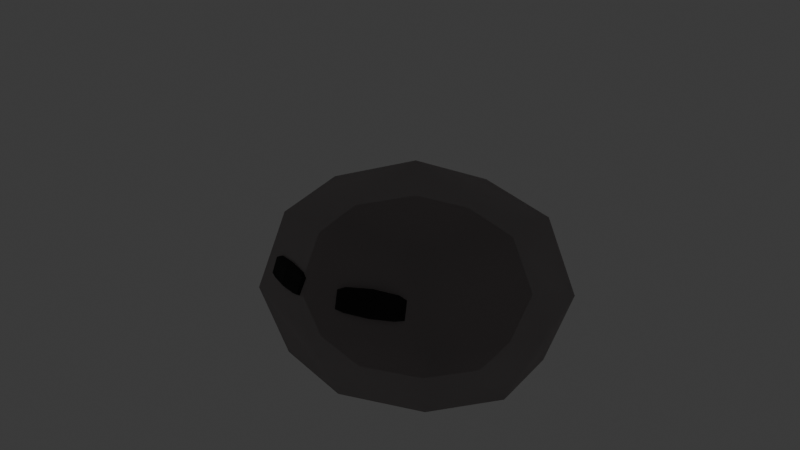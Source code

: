 # Source: slime.blend  (saved by Blender 4.5.88; exported with 4.5.12 LTS)
import bpy
from mathutils import Matrix  # noqa: F401  (used for matrix-valued properties, if any)

bpy.ops.wm.read_factory_settings(use_empty=True)
scene = bpy.context.scene
scene.name = 'Scene'

# ---- collections
col_collection = bpy.data.collections.new('Collection'); scene.collection.children.link(col_collection)
col_slime_fisico_sencillo = bpy.data.collections.new('Slime fisico sencillo'); scene.collection.children.link(col_slime_fisico_sencillo)
col_slime_fisico_sencillo.hide_render = True
col_slime_tanque_sencillo = bpy.data.collections.new('Slime tanque sencillo'); scene.collection.children.link(col_slime_tanque_sencillo)
col_slime_magico_sencillo = bpy.data.collections.new('Slime magico sencillo'); scene.collection.children.link(col_slime_magico_sencillo)
col_slime_magico_sencillo.hide_render = True

# ---- materials (node trees are filled in below, after node groups)
mat_ojos = bpy.data.materials.new('ojos')
mat_ojos.use_backface_culling_lightprobe_volume = False
mat_slimefisicoafuera = bpy.data.materials.new('SlimeFisicoAfuera')
mat_slimefisicoafuera.alpha_threshold = 0.0
mat_slimefisicoafuera.use_backface_culling_lightprobe_volume = False
mat_slimefisicoafuera.roughness = 0.5
mat_slimefisicoafuera.line_color = (0.0, 0.0, 0.0, 1.0)
mat_material = bpy.data.materials.new('Material')
mat_material.use_backface_culling_lightprobe_volume = False
mat_slime_001 = bpy.data.materials.new('slime.001')
mat_slime_001.alpha_threshold = 0.0
mat_slime_001.use_backface_culling_lightprobe_volume = False
mat_slime_001.roughness = 0.5
mat_slime_001.line_color = (0.0, 0.0, 0.0, 1.0)
mat_slimeroca = bpy.data.materials.new('SlimeRoca')
mat_slimeroca.alpha_threshold = 0.0
mat_slimeroca.use_backface_culling_lightprobe_volume = False
mat_slimeroca.roughness = 0.5
mat_slimeroca.line_color = (0.0, 0.0, 0.0, 1.0)
mat_slimerocaadentro = bpy.data.materials.new('SlimeRocaAdentro')
mat_slimerocaadentro.alpha_threshold = 0.0
mat_slimerocaadentro.use_backface_culling_lightprobe_volume = False
mat_slimerocaadentro.roughness = 0.5
mat_slimerocaadentro.line_color = (0.0, 0.0, 0.0, 1.0)
mat_slimemagicofuera = bpy.data.materials.new('slimeMagicoFuera')
mat_slimemagicofuera.alpha_threshold = 0.0
mat_slimemagicofuera.use_backface_culling_lightprobe_volume = False
mat_slimemagicofuera.roughness = 0.5
mat_slimemagicofuera.line_color = (0.0, 0.0, 0.0, 1.0)
mat_slime_002 = bpy.data.materials.new('slime.002')
mat_slime_002.alpha_threshold = 0.0
mat_slime_002.use_backface_culling_lightprobe_volume = False
mat_slime_002.roughness = 0.5
mat_slime_002.line_color = (0.0, 0.0, 0.0, 1.0)
mat_cristalfuera = bpy.data.materials.new('CristalFuera')
mat_cristalfuera.use_backface_culling_lightprobe_volume = False
mat_cristaldentro = bpy.data.materials.new('CristalDentro')
mat_cristaldentro.use_backface_culling_lightprobe_volume = False
mat_ojos_002 = bpy.data.materials.new('ojos.002')
mat_ojos_002.use_backface_culling_lightprobe_volume = False

# ---- material node trees
mat_ojos.use_nodes = True; mat_ojos.node_tree.nodes.clear()
_N = mat_ojos.node_tree.nodes; _L = mat_ojos.node_tree.links
n0 = _N.new('ShaderNodeBsdfPrincipled'); n0.name = 'Principled BSDF'; n0.location = (-200, 100)
n0.inputs[0].default_value = (0.01723, 0.01723, 0.01723, 1.0)
n0.inputs[2].default_value = 1.0
n1 = _N.new('ShaderNodeOutputMaterial'); n1.name = 'Material Output'; n1.location = (200, 100)
_L.new(n0.outputs[0], n1.inputs[0])
n1.is_active_output = True
mat_slimefisicoafuera.use_nodes = True; mat_slimefisicoafuera.node_tree.nodes.clear()
_N = mat_slimefisicoafuera.node_tree.nodes; _L = mat_slimefisicoafuera.node_tree.links
n0 = _N.new('ShaderNodeOutputMaterial'); n0.name = 'Material Output'; n0.location = (200, 100)
n1 = _N.new('ShaderNodeBsdfPrincipled'); n1.name = 'Principled BSDF'; n1.location = (-200, 100)
n1.inputs[0].default_value = (0.0, 1.0, 0.1077, 1.0)
n1.inputs[2].default_value = 1.0
n1.inputs[3].default_value = 1.45
n1.inputs[4].default_value = 0.4921
_L.new(n1.outputs[0], n0.inputs[0])
n0.is_active_output = True
mat_material.use_nodes = True; mat_material.node_tree.nodes.clear()
_N = mat_material.node_tree.nodes; _L = mat_material.node_tree.links
n0 = _N.new('ShaderNodeBsdfPrincipled'); n0.name = 'Principled BSDF'; n0.location = (-200, 100)
n0.inputs[0].default_value = (0.3054, 0.145, 0.0693, 1.0)
n1 = _N.new('ShaderNodeOutputMaterial'); n1.name = 'Material Output'; n1.location = (200, 100)
_L.new(n0.outputs[0], n1.inputs[0])
n1.is_active_output = True
mat_slime_001.use_nodes = True; mat_slime_001.node_tree.nodes.clear()
_N = mat_slime_001.node_tree.nodes; _L = mat_slime_001.node_tree.links
n0 = _N.new('ShaderNodeOutputMaterial'); n0.name = 'Material Output'; n0.location = (200, 100)
n1 = _N.new('ShaderNodeBsdfPrincipled'); n1.name = 'Principled BSDF'; n1.location = (-200, 100)
n1.inputs[0].default_value = (0.0004975, 1.0, 0.006472, 1.0)
n1.inputs[3].default_value = 1.45
n1.inputs[4].default_value = 0.4921
_L.new(n1.outputs[0], n0.inputs[0])
n0.is_active_output = True
mat_slimeroca.use_nodes = True; mat_slimeroca.node_tree.nodes.clear()
_N = mat_slimeroca.node_tree.nodes; _L = mat_slimeroca.node_tree.links
n0 = _N.new('ShaderNodeOutputMaterial'); n0.name = 'Material Output'; n0.location = (200, 100)
n1 = _N.new('ShaderNodeBsdfPrincipled'); n1.name = 'Principled BSDF'; n1.location = (-200, 100)
n1.inputs[0].default_value = (0.3825, 0.341, 0.341, 1.0)
n1.inputs[2].default_value = 1.0
n1.inputs[3].default_value = 1.45
n1.inputs[4].default_value = 0.7222
_L.new(n1.outputs[0], n0.inputs[0])
n0.is_active_output = True
mat_slimerocaadentro.use_nodes = True; mat_slimerocaadentro.node_tree.nodes.clear()
_N = mat_slimerocaadentro.node_tree.nodes; _L = mat_slimerocaadentro.node_tree.links
n0 = _N.new('ShaderNodeOutputMaterial'); n0.name = 'Material Output'; n0.location = (200, 100)
n1 = _N.new('ShaderNodeBsdfPrincipled'); n1.name = 'Principled BSDF'; n1.location = (-200, 100)
n1.inputs[0].default_value = (0.1191, 0.1191, 0.1191, 1.0)
n1.inputs[2].default_value = 1.0
n1.inputs[3].default_value = 1.45
n1.inputs[4].default_value = 0.8254
_L.new(n1.outputs[0], n0.inputs[0])
n0.is_active_output = True
mat_slimemagicofuera.use_nodes = True; mat_slimemagicofuera.node_tree.nodes.clear()
_N = mat_slimemagicofuera.node_tree.nodes; _L = mat_slimemagicofuera.node_tree.links
n0 = _N.new('ShaderNodeOutputMaterial'); n0.name = 'Material Output'; n0.location = (200, 100)
n1 = _N.new('ShaderNodeBsdfPrincipled'); n1.name = 'Principled BSDF'; n1.location = (-200, 100)
n1.inputs[0].default_value = (0.0, 0.8836, 1.0, 1.0)
n1.inputs[3].default_value = 1.45
n1.inputs[4].default_value = 0.4921
_L.new(n1.outputs[0], n0.inputs[0])
n0.is_active_output = True
mat_slime_002.use_nodes = True; mat_slime_002.node_tree.nodes.clear()
_N = mat_slime_002.node_tree.nodes; _L = mat_slime_002.node_tree.links
n0 = _N.new('ShaderNodeOutputMaterial'); n0.name = 'Material Output'; n0.location = (200, 100)
n1 = _N.new('ShaderNodeBsdfPrincipled'); n1.name = 'Principled BSDF'; n1.location = (-200, 100)
n1.inputs[0].default_value = (0.0, 0.004367, 0.3277, 1.0)
n1.inputs[3].default_value = 1.45
n1.inputs[4].default_value = 0.4921
_L.new(n1.outputs[0], n0.inputs[0])
n0.is_active_output = True
mat_cristalfuera.use_nodes = True; mat_cristalfuera.node_tree.nodes.clear()
_N = mat_cristalfuera.node_tree.nodes; _L = mat_cristalfuera.node_tree.links
n0 = _N.new('ShaderNodeBsdfPrincipled'); n0.name = 'Principled BSDF'; n0.location = (-200, 100)
n0.inputs[0].default_value = (0.02823, 0.1903, 0.8014, 1.0)
n0.inputs[2].default_value = 0.1032
n0.inputs[4].default_value = 0.3889
n1 = _N.new('ShaderNodeOutputMaterial'); n1.name = 'Material Output'; n1.location = (200, 100)
_L.new(n0.outputs[0], n1.inputs[0])
n1.is_active_output = True
mat_cristaldentro.use_nodes = True; mat_cristaldentro.node_tree.nodes.clear()
_N = mat_cristaldentro.node_tree.nodes; _L = mat_cristaldentro.node_tree.links
n0 = _N.new('ShaderNodeBsdfPrincipled'); n0.name = 'Principled BSDF'; n0.location = (-200, 100)
n0.inputs[0].default_value = (0.09103, 0.1064, 0.8009, 1.0)
n0.inputs[2].default_value = 0.1032
n0.inputs[4].default_value = 0.5952
n1 = _N.new('ShaderNodeOutputMaterial'); n1.name = 'Material Output'; n1.location = (200, 100)
_L.new(n0.outputs[0], n1.inputs[0])
n1.is_active_output = True
mat_ojos_002.use_nodes = True; mat_ojos_002.node_tree.nodes.clear()
_N = mat_ojos_002.node_tree.nodes; _L = mat_ojos_002.node_tree.links
n0 = _N.new('ShaderNodeBsdfPrincipled'); n0.name = 'Principled BSDF'; n0.location = (-200, 100)
n0.inputs[0].default_value = (0.01723, 0.01723, 0.01723, 1.0)
n0.inputs[2].default_value = 1.0
n1 = _N.new('ShaderNodeOutputMaterial'); n1.name = 'Material Output'; n1.location = (200, 100)
_L.new(n0.outputs[0], n1.inputs[0])
n1.is_active_output = True

# ---- world
world_world = bpy.data.worlds.new('World'); scene.world = world_world
world_world.use_nodes = True; world_world.node_tree.nodes.clear()
_N = world_world.node_tree.nodes; _L = world_world.node_tree.links
n0 = _N.new('ShaderNodeOutputWorld'); n0.name = 'World Output'; n0.location = (200, 100)
n1 = _N.new('ShaderNodeBackground'); n1.name = 'Background'; n1.location = (-200, 100)
n1.inputs[0].default_value = (0.05088, 0.05088, 0.05088, 1.0)
_L.new(n1.outputs[0], n0.inputs[0])
n0.is_active_output = True
world_world.color = (0.05088, 0.05088, 0.05088)
world_world.sun_shadow_jitter_overblur = 0.0

# ---- cameras
cam_camera = bpy.data.cameras.new('Camera')
cam_camera.clip_end = 100.0
cam_camera.ortho_scale = 7.314

# ---- lights
light_light = bpy.data.lights.new('Light', 'POINT')
light_light.energy = 2962.0
light_light.shadow_soft_size = 0.1

# ---- meshes
me_plane = bpy.data.meshes.new('Plane')
me_plane.from_pydata([(-1.469, -0.6406, 0.08924), (-1.659, 0.9544, 0.1195), (-1.484, -0.6452, 0.2143), (-1.692, 0.9476, 0.2505), (-0.8749, -0.5621, -0.1164), (-1.083, 1.031, -0.07989), (-0.7862, -0.5529, -0.02727), (-0.9771, 1.042, 0.003233), (-1.383, 1.089, 0.0218), (-1.36, 1.201, 0.1312), (-1.156, -0.7253, -0.01617), (-1.111, -0.7935, 0.08944), (-1.744, 0.7481, 0.1533), (-1.708, 0.7504, 0.2603), (-0.9132, 0.8555, -0.01462), (-0.9499, 0.8531, -0.1217), (-1.368, 0.9678, 0.01927), (-1.592, -0.4681, 0.1278), (-1.556, -0.4657, 0.2349), (-0.7979, -0.3631, -0.1472), (-1.176, -0.5726, -0.01297), (-0.7612, -0.3607, -0.04008)], [], [(17, 0, 2, 18), (8, 1, 3, 9), (10, 4, 6, 11), (16, 8, 5, 15), (12, 1, 8, 16), (0, 10, 11, 2), (5, 8, 9, 7), (14, 15, 5, 7), (21, 19, 15, 14), (17, 12, 16, 20), (20, 16, 15, 19), (1, 12, 13, 3), (10, 20, 19, 4), (0, 17, 20, 10), (6, 4, 19, 21), (12, 17, 18, 13)])
_uv = me_plane.uv_layers.new(name='UVMap')
_uv.uv.foreach_set('vector', [0.0, 0.09364, 0.0, 0.0, 0.0, 0.0, 0.0, 0.09364, 0.25, 0.954, 0.0, 1.0, 0.0, 1.0, 0.25, 1.0, 0.25, 0.02957, 0.5, 0.0, 0.5, 0.0, 0.25, 0.0, 0.25, 0.9033, 0.25, 0.954, 0.5, 1.0, 0.5, 0.9033, 0.0, 0.9033, 0.0, 1.0, 0.25, 0.954, 0.25, 0.9033, 0.0, 0.0, 0.25, 0.02957, 0.25, 0.0, 0.0, 0.0, 0.5, 1.0, 0.25, 0.954, 0.25, 1.0, 0.5, 1.0, 0.5, 0.9033, 0.5, 0.9033, 0.5, 1.0, 0.5, 1.0, 0.5, 0.09364, 0.5, 0.09364, 0.5, 0.9033, 0.5, 0.9033, 0.0, 0.09364, 0.0, 0.9033, 0.25, 0.9033, 0.25, 0.09364, 0.25, 0.09364, 0.25, 0.9033, 0.5, 0.9033, 0.5, 0.09364, 0.0, 1.0, 0.0, 0.9033, 0.0, 0.9033, 0.0, 1.0, 0.25, 0.02957, 0.25, 0.09364, 0.5, 0.09364, 0.5, 0.0, 0.0, 0.0, 0.0, 0.09364, 0.25, 0.09364, 0.25, 0.02957, 0.5, 0.0, 0.5, 0.0, 0.5, 0.09364, 0.5, 0.09364, 0.0, 0.9033, 0.0, 0.09364, 0.0, 0.09364, 0.0, 0.9033])
me_plane.materials.append(mat_ojos)
me_plane.update()
me_cube = bpy.data.meshes.new('Cube')
me_cube.from_pydata([(0.5, 0.5, 0.5), (0.5, 0.5, -0.4339), (0.5, -0.5, 0.5), (0.5, -0.5, -0.4339), (-0.5, 0.5, 0.5), (-0.5, 0.5, -0.4339), (-0.5, -0.5, 0.5), (-0.5, -0.5, -0.4339), (-0.6096, 1.583e-08, -0.4868), (5.588e-09, 0.6096, -0.4868), (0.6096, 0.6096, 1.863e-09), (-0.6096, -0.6096, -2.794e-09), (0.6096, -0.6096, 1.863e-09), (-0.6096, 0.6096, -2.794e-09), (-1.863e-09, -0.6096, 0.6096), (0.6096, -1.863e-09, 0.6096), (-9.313e-10, -0.6096, -0.4868), (-0.6096, 6.519e-09, 0.6096), (1.863e-09, 0.6096, 0.6096), (0.6096, -1.863e-09, -0.4868), (-6.519e-09, 8.382e-09, 0.8395), (1.304e-08, -0.8395, 4.657e-09), (-0.8395, 1.024e-08, 5.588e-09), (0.0, -5.588e-09, -0.4927), (0.8395, 9.313e-09, 0.0), (1.304e-08, 0.8395, 7.451e-09)], [], [(0, 18, 20, 15), (18, 4, 17, 20), (20, 17, 6, 14), (15, 20, 14, 2), (3, 12, 21, 16), (12, 2, 14, 21), (21, 14, 6, 11), (16, 21, 11, 7), (7, 11, 22, 8), (11, 6, 17, 22), (22, 17, 4, 13), (8, 22, 13, 5), (5, 9, 23, 8), (9, 1, 19, 23), (23, 19, 3, 16), (8, 23, 16, 7), (1, 10, 24, 19), (10, 0, 15, 24), (24, 15, 2, 12), (19, 24, 12, 3), (5, 13, 25, 9), (13, 4, 18, 25), (25, 18, 0, 10), (9, 25, 10, 1)])
me_cube.polygons.foreach_set('use_smooth', [True] * 24)
_uv = me_cube.uv_layers.new(name='UVMap')
_uv.uv.foreach_set('vector', [0.625, 0.5, 0.75, 0.5, 0.75, 0.625, 0.625, 0.625, 0.75, 0.5, 0.875, 0.5, 0.875, 0.625, 0.75, 0.625, 0.75, 0.625, 0.875, 0.625, 0.875, 0.75, 0.75, 0.75, 0.625, 0.625, 0.75, 0.625, 0.75, 0.75, 0.625, 0.75, 0.375, 0.75, 0.5, 0.75, 0.5, 0.875, 0.375, 0.875, 0.5, 0.75, 0.625, 0.75, 0.625, 0.875, 0.5, 0.875, 0.5, 0.875, 0.625, 0.875, 0.625, 1.0, 0.5, 1.0, 0.375, 0.875, 0.5, 0.875, 0.5, 1.0, 0.375, 1.0, 0.375, 0.0, 0.5, 0.0, 0.5, 0.125, 0.375, 0.125, 0.5, 0.0, 0.625, 0.0, 0.625, 0.125, 0.5, 0.125, 0.5, 0.125, 0.625, 0.125, 0.625, 0.25, 0.5, 0.25, 0.375, 0.125, 0.5, 0.125, 0.5, 0.25, 0.375, 0.25, 0.125, 0.5, 0.25, 0.5, 0.25, 0.625, 0.125, 0.625, 0.25, 0.5, 0.375, 0.5, 0.375, 0.625, 0.25, 0.625, 0.25, 0.625, 0.375, 0.625, 0.375, 0.75, 0.25, 0.75, 0.125, 0.625, 0.25, 0.625, 0.25, 0.75, 0.125, 0.75, 0.375, 0.5, 0.5, 0.5, 0.5, 0.625, 0.375, 0.625, 0.5, 0.5, 0.625, 0.5, 0.625, 0.625, 0.5, 0.625, 0.5, 0.625, 0.625, 0.625, 0.625, 0.75, 0.5, 0.75, 0.375, 0.625, 0.5, 0.625, 0.5, 0.75, 0.375, 0.75, 0.375, 0.25, 0.5, 0.25, 0.5, 0.375, 0.375, 0.375, 0.5, 0.25, 0.625, 0.25, 0.625, 0.375, 0.5, 0.375, 0.5, 0.375, 0.625, 0.375, 0.625, 0.5, 0.5, 0.5, 0.375, 0.375, 0.5, 0.375, 0.5, 0.5, 0.375, 0.5])
me_cube.materials.append(mat_slimefisicoafuera)
me_cube.materials.append(None)
me_cube.use_mirror_vertex_groups = False
me_cube.update()
me_cube_002 = bpy.data.meshes.new('Cube.002')
me_cube_002.from_pydata([(-0.7583, 0.06935, 1.18), (-0.7583, 0.06935, 2.697), (-0.7583, 1.138, 0.119), (-0.7583, 1.138, 1.636), (0.7583, 0.06935, 1.18), (0.7583, 0.06935, 2.697), (0.7583, 1.138, 0.119), (0.7583, 1.138, 1.636), (-0.5671, -2.652, 1.277), (-0.5671, -2.73, 1.981), (1.176, -2.741, 1.554), (1.0, -3.065, 3.053), (-0.8283, -1.642, 0.9015), (0.8283, -1.642, 0.9015), (0.8283, -1.642, -0.7551), (-0.8283, -1.642, -0.7551), (-1.0, 2.551, 2.565), (-1.0, 2.806, 5.184), (1.0, 2.806, 3.184), (1.0, 2.977, 5.601), (0.8482, -1.335, 1.102), (0.8482, -1.335, -0.5947), (-0.8482, -1.335, 1.102), (-0.8482, -1.335, -0.5947), (3.103, -2.118, 2.225), (3.117, -2.042, 1.019), (3.235, -1.974, 2.358), (3.226, -1.869, 1.16)], [], [(0, 1, 3, 2), (2, 3, 17, 16), (6, 7, 5, 4), (13, 12, 9, 11), (2, 6, 4, 0), (7, 3, 1, 5), (10, 11, 9, 8), (14, 13, 11, 10), (12, 15, 8, 9), (15, 14, 10, 8), (23, 21, 14, 15), (22, 23, 15, 12), (20, 13, 24, 26), (20, 22, 12, 13), (16, 17, 19, 18), (7, 6, 18, 19), (6, 2, 16, 18), (3, 7, 19, 17), (5, 1, 22, 20), (4, 5, 20, 21), (1, 0, 23, 22), (0, 4, 21, 23), (27, 26, 24, 25), (21, 20, 26, 27), (13, 14, 25, 24), (14, 21, 27, 25)])
_uv = me_cube_002.uv_layers.new(name='UVMap')
_uv.uv.foreach_set('vector', [0.375, 0.1266, 0.625, 0.1266, 0.625, 0.25, 0.375, 0.25, 0.375, 0.25, 0.625, 0.25, 0.625, 0.25, 0.375, 0.25, 0.375, 0.5, 0.625, 0.5, 0.625, 0.6234, 0.375, 0.6234, 0.625, 0.75, 0.875, 0.75, 0.875, 0.75, 0.625, 0.75, 0.125, 0.5, 0.375, 0.5, 0.375, 0.6234, 0.125, 0.6234, 0.625, 0.5, 0.875, 0.5, 0.875, 0.6234, 0.625, 0.6234, 0.375, 0.75, 0.625, 0.75, 0.5721, 1.0, 0.3219, 1.0, 0.375, 0.75, 0.625, 0.75, 0.625, 0.75, 0.375, 0.75, 0.625, 0.0, 0.375, 0.0, 0.375, 0.0, 0.625, 0.0, 0.125, 0.75, 0.375, 0.75, 0.375, 0.75, 0.125, 0.75, 0.125, 0.7207, 0.375, 0.7207, 0.375, 0.75, 0.125, 0.75, 0.625, 0.02932, 0.375, 0.02932, 0.375, 0.0, 0.625, 0.0, 0.625, 0.7207, 0.625, 0.75, 0.625, 0.75, 0.625, 0.7207, 0.625, 0.7207, 0.875, 0.7207, 0.875, 0.75, 0.625, 0.75, 0.375, 0.25, 0.625, 0.25, 0.625, 0.5, 0.375, 0.5, 0.625, 0.5, 0.375, 0.5, 0.375, 0.5, 0.625, 0.5, 0.375, 0.5, 0.125, 0.5, 0.125, 0.5, 0.375, 0.5, 0.875, 0.5, 0.625, 0.5, 0.625, 0.5, 0.875, 0.5, 0.625, 0.6234, 0.875, 0.6234, 0.875, 0.7207, 0.625, 0.7207, 0.375, 0.6234, 0.625, 0.6234, 0.625, 0.7207, 0.375, 0.7207, 0.625, 0.1266, 0.375, 0.1266, 0.375, 0.02932, 0.625, 0.02932, 0.125, 0.6234, 0.375, 0.6234, 0.375, 0.7207, 0.125, 0.7207, 0.375, 0.7207, 0.625, 0.7207, 0.625, 0.75, 0.375, 0.75, 0.375, 0.7207, 0.625, 0.7207, 0.625, 0.7207, 0.375, 0.7207, 0.625, 0.75, 0.375, 0.75, 0.375, 0.75, 0.625, 0.75, 0.375, 0.75, 0.375, 0.7207, 0.375, 0.7207, 0.375, 0.75])
me_cube_002.materials.append(mat_material)
me_cube_002.update()
me_cube_001 = bpy.data.meshes.new('Cube.001')
me_cube_001.from_pydata([(0.5, 0.5, 0.5), (0.5, 0.5, -0.4339), (0.5, -0.5, 0.5), (0.5, -0.5, -0.4339), (-0.5, 0.5, 0.5), (-0.5, 0.5, -0.4339), (-0.5, -0.5, 0.5), (-0.5, -0.5, -0.4339), (-0.6096, 1.583e-08, -0.4868), (5.588e-09, 0.6096, -0.4868), (0.6096, 0.6096, 1.863e-09), (-0.6096, -0.6096, -2.794e-09), (0.6096, -0.6096, 1.863e-09), (-0.6096, 0.6096, -2.794e-09), (-1.863e-09, -0.6096, 0.6096), (0.6096, -1.863e-09, 0.6096), (-9.313e-10, -0.6096, -0.4868), (-0.6096, 6.519e-09, 0.6096), (1.863e-09, 0.6096, 0.6096), (0.6096, -1.863e-09, -0.4868), (-6.519e-09, 8.382e-09, 0.8395), (1.304e-08, -0.8395, 4.657e-09), (-0.8395, 1.024e-08, 5.588e-09), (0.0, -5.588e-09, -0.4927), (0.8395, 9.313e-09, 0.0), (1.304e-08, 0.8395, 7.451e-09)], [], [(0, 18, 20, 15), (18, 4, 17, 20), (20, 17, 6, 14), (15, 20, 14, 2), (3, 12, 21, 16), (12, 2, 14, 21), (21, 14, 6, 11), (16, 21, 11, 7), (7, 11, 22, 8), (11, 6, 17, 22), (22, 17, 4, 13), (8, 22, 13, 5), (5, 9, 23, 8), (9, 1, 19, 23), (23, 19, 3, 16), (8, 23, 16, 7), (1, 10, 24, 19), (10, 0, 15, 24), (24, 15, 2, 12), (19, 24, 12, 3), (5, 13, 25, 9), (13, 4, 18, 25), (25, 18, 0, 10), (9, 25, 10, 1)])
me_cube_001.polygons.foreach_set('use_smooth', [True] * 24)
_uv = me_cube_001.uv_layers.new(name='UVMap')
_uv.uv.foreach_set('vector', [0.625, 0.5, 0.75, 0.5, 0.75, 0.625, 0.625, 0.625, 0.75, 0.5, 0.875, 0.5, 0.875, 0.625, 0.75, 0.625, 0.75, 0.625, 0.875, 0.625, 0.875, 0.75, 0.75, 0.75, 0.625, 0.625, 0.75, 0.625, 0.75, 0.75, 0.625, 0.75, 0.375, 0.75, 0.5, 0.75, 0.5, 0.875, 0.375, 0.875, 0.5, 0.75, 0.625, 0.75, 0.625, 0.875, 0.5, 0.875, 0.5, 0.875, 0.625, 0.875, 0.625, 1.0, 0.5, 1.0, 0.375, 0.875, 0.5, 0.875, 0.5, 1.0, 0.375, 1.0, 0.375, 0.0, 0.5, 0.0, 0.5, 0.125, 0.375, 0.125, 0.5, 0.0, 0.625, 0.0, 0.625, 0.125, 0.5, 0.125, 0.5, 0.125, 0.625, 0.125, 0.625, 0.25, 0.5, 0.25, 0.375, 0.125, 0.5, 0.125, 0.5, 0.25, 0.375, 0.25, 0.125, 0.5, 0.25, 0.5, 0.25, 0.625, 0.125, 0.625, 0.25, 0.5, 0.375, 0.5, 0.375, 0.625, 0.25, 0.625, 0.25, 0.625, 0.375, 0.625, 0.375, 0.75, 0.25, 0.75, 0.125, 0.625, 0.25, 0.625, 0.25, 0.75, 0.125, 0.75, 0.375, 0.5, 0.5, 0.5, 0.5, 0.625, 0.375, 0.625, 0.5, 0.5, 0.625, 0.5, 0.625, 0.625, 0.5, 0.625, 0.5, 0.625, 0.625, 0.625, 0.625, 0.75, 0.5, 0.75, 0.375, 0.625, 0.5, 0.625, 0.5, 0.75, 0.375, 0.75, 0.375, 0.25, 0.5, 0.25, 0.5, 0.375, 0.375, 0.375, 0.5, 0.25, 0.625, 0.25, 0.625, 0.375, 0.5, 0.375, 0.5, 0.375, 0.625, 0.375, 0.625, 0.5, 0.5, 0.5, 0.375, 0.375, 0.5, 0.375, 0.5, 0.5, 0.375, 0.5])
me_cube_001.materials.append(mat_slime_001)
me_cube_001.use_mirror_vertex_groups = False
me_cube_001.update()
me_plane_002 = bpy.data.meshes.new('Plane.002')
me_plane_002.from_pydata([(-2.105, 0.6306, 0.33), (-2.076, 0.07582, 0.343), (-2.131, 0.6552, 0.4616), (-2.099, 0.04616, 0.4759), (-0.934, 0.7614, -0.02471), (-0.8379, 0.2141, -0.03206), (-0.8456, 0.7988, 0.07224), (-0.7401, 0.198, 0.06417), (-1.493, 0.7661, 0.2667), (-1.414, 0.07258, 0.2703), (-1.523, 0.7316, 0.1524), (-1.452, 0.09988, 0.1557), (-2.269, 0.1326, 0.3986), (-2.312, 0.1085, 0.5369), (-0.5469, 0.3056, 0.002257), (-0.6619, 0.3122, -0.08846), (-1.482, 0.2001, 0.09161), (-1.429, 0.2071, 0.2696), (-2.364, 0.5725, 0.5345), (-0.5994, 0.7696, -0.0001449), (-0.7097, 0.7348, -0.09064), (-1.535, 0.6641, 0.08921), (-1.482, 0.671, 0.2672), (-2.317, 0.5552, 0.3964), (2.105, 0.6306, 0.33), (2.076, 0.07582, 0.343), (2.131, 0.6552, 0.4616), (2.099, 0.04616, 0.4759), (0.934, 0.7614, -0.02471), (0.8379, 0.2141, -0.03206), (0.8456, 0.7988, 0.07224), (0.7401, 0.198, 0.06417), (1.493, 0.7661, 0.2667), (1.414, 0.07258, 0.2703), (1.523, 0.7316, 0.1524), (1.452, 0.09988, 0.1557), (2.269, 0.1326, 0.3986), (2.312, 0.1085, 0.5369), (0.5469, 0.3056, 0.002257), (0.6619, 0.3122, -0.08846), (1.482, 0.2001, 0.09161), (1.429, 0.2071, 0.2696), (2.364, 0.5725, 0.5345), (0.5994, 0.7696, -0.0001449), (0.7097, 0.7348, -0.09064), (1.535, 0.6641, 0.08921), (1.482, 0.671, 0.2672), (2.317, 0.5552, 0.3964)], [], [(12, 1, 3, 13), (17, 9, 7, 14), (14, 7, 5, 15), (16, 11, 1, 12), (8, 6, 4, 10), (9, 3, 1, 11), (7, 9, 11, 5), (2, 8, 10, 0), (15, 5, 11, 16), (13, 3, 9, 17), (18, 13, 17, 22), (20, 15, 16, 21), (21, 16, 12, 23), (19, 14, 15, 20), (22, 17, 14, 19), (23, 12, 13, 18), (0, 23, 18, 2), (8, 22, 19, 6), (6, 19, 20, 4), (10, 21, 23, 0), (4, 20, 21, 10), (2, 18, 22, 8), (36, 37, 27, 25), (41, 38, 31, 33), (38, 39, 29, 31), (40, 36, 25, 35), (32, 34, 28, 30), (33, 35, 25, 27), (31, 29, 35, 33), (26, 24, 34, 32), (39, 40, 35, 29), (37, 41, 33, 27), (42, 46, 41, 37), (44, 45, 40, 39), (45, 47, 36, 40), (43, 44, 39, 38), (46, 43, 38, 41), (47, 42, 37, 36), (24, 26, 42, 47), (32, 30, 43, 46), (30, 28, 44, 43), (34, 24, 47, 45), (28, 34, 45, 44), (26, 32, 46, 42)])
_uv = me_plane_002.uv_layers.new(name='UVMap')
_uv.uv.foreach_set('vector', [0.5964, 0.0, 0.6145, 0.0, 0.6145, 0.25, 0.5964, 0.25, 0.5964, 0.375, 0.625, 0.375, 0.6145, 0.5, 0.5964, 0.5, 0.5964, 0.5, 0.6145, 0.5, 0.6145, 0.75, 0.5964, 0.75, 0.5964, 0.875, 0.625, 0.875, 0.6145, 1.0, 0.5964, 1.0, 0.25, 0.5, 0.375, 0.5, 0.375, 0.75, 0.25, 0.75, 0.75, 0.5, 0.9013, 0.5, 0.9013, 0.75, 0.75, 0.75, 0.6145, 0.5, 0.75, 0.5, 0.75, 0.75, 0.6145, 0.75, 0.125, 0.5, 0.25, 0.5, 0.25, 0.75, 0.125, 0.75, 0.5964, 0.75, 0.6145, 0.75, 0.625, 0.875, 0.5964, 0.875, 0.5964, 0.25, 0.6145, 0.25, 0.625, 0.375, 0.5964, 0.375, 0.3952, 0.25, 0.5964, 0.25, 0.5964, 0.375, 0.3952, 0.375, 0.3952, 0.75, 0.5964, 0.75, 0.5964, 0.875, 0.3952, 0.875, 0.3952, 0.875, 0.5964, 0.875, 0.5964, 1.0, 0.3952, 1.0, 0.3952, 0.5, 0.5964, 0.5, 0.5964, 0.75, 0.3952, 0.75, 0.3952, 0.375, 0.5964, 0.375, 0.5964, 0.5, 0.3952, 0.5, 0.3952, 0.0, 0.5964, 0.0, 0.5964, 0.25, 0.3952, 0.25, 0.375, 0.0, 0.3952, 0.0, 0.3952, 0.25, 0.375, 0.25, 0.375, 0.375, 0.3952, 0.375, 0.3952, 0.5, 0.375, 0.5, 0.375, 0.5, 0.3952, 0.5, 0.3952, 0.75, 0.375, 0.75, 0.375, 0.875, 0.3952, 0.875, 0.3952, 1.0, 0.375, 1.0, 0.375, 0.75, 0.3952, 0.75, 0.3952, 0.875, 0.375, 0.875, 0.375, 0.25, 0.3952, 0.25, 0.3952, 0.375, 0.375, 0.375, 0.5964, 0.0, 0.5964, 0.25, 0.6145, 0.25, 0.6145, 0.0, 0.5964, 0.375, 0.5964, 0.5, 0.6145, 0.5, 0.625, 0.375, 0.5964, 0.5, 0.5964, 0.75, 0.6145, 0.75, 0.6145, 0.5, 0.5964, 0.875, 0.5964, 1.0, 0.6145, 1.0, 0.625, 0.875, 0.25, 0.5, 0.25, 0.75, 0.375, 0.75, 0.375, 0.5, 0.75, 0.5, 0.75, 0.75, 0.9013, 0.75, 0.9013, 0.5, 0.6145, 0.5, 0.6145, 0.75, 0.75, 0.75, 0.75, 0.5, 0.125, 0.5, 0.125, 0.75, 0.25, 0.75, 0.25, 0.5, 0.5964, 0.75, 0.5964, 0.875, 0.625, 0.875, 0.6145, 0.75, 0.5964, 0.25, 0.5964, 0.375, 0.625, 0.375, 0.6145, 0.25, 0.3952, 0.25, 0.3952, 0.375, 0.5964, 0.375, 0.5964, 0.25, 0.3952, 0.75, 0.3952, 0.875, 0.5964, 0.875, 0.5964, 0.75, 0.3952, 0.875, 0.3952, 1.0, 0.5964, 1.0, 0.5964, 0.875, 0.3952, 0.5, 0.3952, 0.75, 0.5964, 0.75, 0.5964, 0.5, 0.3952, 0.375, 0.3952, 0.5, 0.5964, 0.5, 0.5964, 0.375, 0.3952, 0.0, 0.3952, 0.25, 0.5964, 0.25, 0.5964, 0.0, 0.375, 0.0, 0.375, 0.25, 0.3952, 0.25, 0.3952, 0.0, 0.375, 0.375, 0.375, 0.5, 0.3952, 0.5, 0.3952, 0.375, 0.375, 0.5, 0.375, 0.75, 0.3952, 0.75, 0.3952, 0.5, 0.375, 0.875, 0.375, 1.0, 0.3952, 1.0, 0.3952, 0.875, 0.375, 0.75, 0.375, 0.875, 0.3952, 0.875, 0.3952, 0.75, 0.375, 0.25, 0.375, 0.375, 0.3952, 0.375, 0.3952, 0.25])
me_plane_002.materials.append(mat_ojos)
me_plane_002.update()
me_cube_009 = bpy.data.meshes.new('Cube.009')
me_cube_009.from_pydata([(0.5, 0.5, 0.9918), (0.5, 0.5, 0.05787), (0.5, -0.5, 0.9918), (0.5, -0.5, 0.05787), (-0.5, 0.5, 0.9918), (-0.5, 0.5, 0.05787), (-0.5, -0.5, 0.9918), (-0.5, -0.5, 0.05787), (-0.6096, 1.583e-08, 0.005035), (5.588e-09, 0.6096, 0.005035), (0.6096, 0.6096, 0.4918), (-0.6096, -0.6096, 0.4918), (0.6096, -0.6096, 0.4918), (-0.6096, 0.6096, 0.4918), (-1.863e-09, -0.6096, 1.101), (0.6096, -1.863e-09, 1.101), (-9.313e-10, -0.6096, 0.005035), (-0.6096, 6.519e-09, 1.101), (1.863e-09, 0.6096, 1.101), (0.6096, -1.863e-09, 0.005035), (-6.519e-09, 8.382e-09, 1.331), (1.304e-08, -0.8395, 0.4918), (-0.8395, 1.024e-08, 0.4918), (0.0, -5.588e-09, -0.0008551), (0.8395, 9.313e-09, 0.4918), (1.304e-08, 0.8395, 0.4918)], [], [(0, 18, 20, 15), (18, 4, 17, 20), (20, 17, 6, 14), (15, 20, 14, 2), (3, 12, 21, 16), (12, 2, 14, 21), (21, 14, 6, 11), (16, 21, 11, 7), (7, 11, 22, 8), (11, 6, 17, 22), (22, 17, 4, 13), (8, 22, 13, 5), (5, 9, 23, 8), (9, 1, 19, 23), (23, 19, 3, 16), (8, 23, 16, 7), (1, 10, 24, 19), (10, 0, 15, 24), (24, 15, 2, 12), (19, 24, 12, 3), (5, 13, 25, 9), (13, 4, 18, 25), (25, 18, 0, 10), (9, 25, 10, 1)])
me_cube_009.polygons.foreach_set('use_smooth', [True] * 24)
_uv = me_cube_009.uv_layers.new(name='UVMap')
_uv.uv.foreach_set('vector', [0.625, 0.5, 0.75, 0.5, 0.75, 0.625, 0.625, 0.625, 0.75, 0.5, 0.875, 0.5, 0.875, 0.625, 0.75, 0.625, 0.75, 0.625, 0.875, 0.625, 0.875, 0.75, 0.75, 0.75, 0.625, 0.625, 0.75, 0.625, 0.75, 0.75, 0.625, 0.75, 0.375, 0.75, 0.5, 0.75, 0.5, 0.875, 0.375, 0.875, 0.5, 0.75, 0.625, 0.75, 0.625, 0.875, 0.5, 0.875, 0.5, 0.875, 0.625, 0.875, 0.625, 1.0, 0.5, 1.0, 0.375, 0.875, 0.5, 0.875, 0.5, 1.0, 0.375, 1.0, 0.375, 0.0, 0.5, 0.0, 0.5, 0.125, 0.375, 0.125, 0.5, 0.0, 0.625, 0.0, 0.625, 0.125, 0.5, 0.125, 0.5, 0.125, 0.625, 0.125, 0.625, 0.25, 0.5, 0.25, 0.375, 0.125, 0.5, 0.125, 0.5, 0.25, 0.375, 0.25, 0.125, 0.5, 0.25, 0.5, 0.25, 0.625, 0.125, 0.625, 0.25, 0.5, 0.375, 0.5, 0.375, 0.625, 0.25, 0.625, 0.25, 0.625, 0.375, 0.625, 0.375, 0.75, 0.25, 0.75, 0.125, 0.625, 0.25, 0.625, 0.25, 0.75, 0.125, 0.75, 0.375, 0.5, 0.5, 0.5, 0.5, 0.625, 0.375, 0.625, 0.5, 0.5, 0.625, 0.5, 0.625, 0.625, 0.5, 0.625, 0.5, 0.625, 0.625, 0.625, 0.625, 0.75, 0.5, 0.75, 0.375, 0.625, 0.5, 0.625, 0.5, 0.75, 0.375, 0.75, 0.375, 0.25, 0.5, 0.25, 0.5, 0.375, 0.375, 0.375, 0.5, 0.25, 0.625, 0.25, 0.625, 0.375, 0.5, 0.375, 0.5, 0.375, 0.625, 0.375, 0.625, 0.5, 0.5, 0.5, 0.375, 0.375, 0.5, 0.375, 0.5, 0.5, 0.375, 0.5])
me_cube_009.materials.append(mat_slimeroca)
me_cube_009.materials.append(None)
me_cube_009.use_mirror_vertex_groups = False
me_cube_009.update()
me_cube_012 = bpy.data.meshes.new('Cube.012')
me_cube_012.from_pydata([(0.5, 0.5, 0.5), (0.5, 0.5, -0.4339), (0.5, -0.5, 0.5), (0.5, -0.5, -0.4339), (-0.5, 0.5, 0.5), (-0.5, 0.5, -0.4339), (-0.5, -0.5, 0.5), (-0.5, -0.5, -0.4339), (-0.6096, 1.583e-08, -0.4868), (5.588e-09, 0.6096, -0.4868), (0.6096, 0.6096, 1.863e-09), (-0.6096, -0.6096, -2.794e-09), (0.6096, -0.6096, 1.863e-09), (-0.6096, 0.6096, -2.794e-09), (-1.863e-09, -0.6096, 0.6096), (0.6096, -1.863e-09, 0.6096), (-9.313e-10, -0.6096, -0.4868), (-0.6096, 6.519e-09, 0.6096), (1.863e-09, 0.6096, 0.6096), (0.6096, -1.863e-09, -0.4868), (-6.519e-09, 8.382e-09, 0.8395), (1.304e-08, -0.8395, 4.657e-09), (-0.8395, 1.024e-08, 5.588e-09), (0.0, -5.588e-09, -0.4927), (0.8395, 9.313e-09, 0.0), (1.304e-08, 0.8395, 7.451e-09)], [], [(0, 18, 20, 15), (18, 4, 17, 20), (20, 17, 6, 14), (15, 20, 14, 2), (3, 12, 21, 16), (12, 2, 14, 21), (21, 14, 6, 11), (16, 21, 11, 7), (7, 11, 22, 8), (11, 6, 17, 22), (22, 17, 4, 13), (8, 22, 13, 5), (5, 9, 23, 8), (9, 1, 19, 23), (23, 19, 3, 16), (8, 23, 16, 7), (1, 10, 24, 19), (10, 0, 15, 24), (24, 15, 2, 12), (19, 24, 12, 3), (5, 13, 25, 9), (13, 4, 18, 25), (25, 18, 0, 10), (9, 25, 10, 1)])
me_cube_012.polygons.foreach_set('use_smooth', [True] * 24)
_uv = me_cube_012.uv_layers.new(name='UVMap')
_uv.uv.foreach_set('vector', [0.625, 0.5, 0.75, 0.5, 0.75, 0.625, 0.625, 0.625, 0.75, 0.5, 0.875, 0.5, 0.875, 0.625, 0.75, 0.625, 0.75, 0.625, 0.875, 0.625, 0.875, 0.75, 0.75, 0.75, 0.625, 0.625, 0.75, 0.625, 0.75, 0.75, 0.625, 0.75, 0.375, 0.75, 0.5, 0.75, 0.5, 0.875, 0.375, 0.875, 0.5, 0.75, 0.625, 0.75, 0.625, 0.875, 0.5, 0.875, 0.5, 0.875, 0.625, 0.875, 0.625, 1.0, 0.5, 1.0, 0.375, 0.875, 0.5, 0.875, 0.5, 1.0, 0.375, 1.0, 0.375, 0.0, 0.5, 0.0, 0.5, 0.125, 0.375, 0.125, 0.5, 0.0, 0.625, 0.0, 0.625, 0.125, 0.5, 0.125, 0.5, 0.125, 0.625, 0.125, 0.625, 0.25, 0.5, 0.25, 0.375, 0.125, 0.5, 0.125, 0.5, 0.25, 0.375, 0.25, 0.125, 0.5, 0.25, 0.5, 0.25, 0.625, 0.125, 0.625, 0.25, 0.5, 0.375, 0.5, 0.375, 0.625, 0.25, 0.625, 0.25, 0.625, 0.375, 0.625, 0.375, 0.75, 0.25, 0.75, 0.125, 0.625, 0.25, 0.625, 0.25, 0.75, 0.125, 0.75, 0.375, 0.5, 0.5, 0.5, 0.5, 0.625, 0.375, 0.625, 0.5, 0.5, 0.625, 0.5, 0.625, 0.625, 0.5, 0.625, 0.5, 0.625, 0.625, 0.625, 0.625, 0.75, 0.5, 0.75, 0.375, 0.625, 0.5, 0.625, 0.5, 0.75, 0.375, 0.75, 0.375, 0.25, 0.5, 0.25, 0.5, 0.375, 0.375, 0.375, 0.5, 0.25, 0.625, 0.25, 0.625, 0.375, 0.5, 0.375, 0.5, 0.375, 0.625, 0.375, 0.625, 0.5, 0.5, 0.5, 0.375, 0.375, 0.5, 0.375, 0.5, 0.5, 0.375, 0.5])
me_cube_012.materials.append(mat_slimerocaadentro)
me_cube_012.materials.append(None)
me_cube_012.use_mirror_vertex_groups = False
me_cube_012.update()
me_cube_003 = bpy.data.meshes.new('Cube.003')
me_cube_003.from_pydata([(0.5, 0.5, 0.9904), (0.5, 0.5, 0.05651), (0.5, -0.5, 0.9904), (0.5, -0.5, 0.05651), (-0.5, 0.5, 0.9904), (-0.5, 0.5, 0.05651), (-0.5, -0.5, 0.9904), (-0.5, -0.5, 0.05651), (-0.6096, 1.583e-08, 0.00368), (5.588e-09, 0.6096, 0.00368), (0.6096, 0.6096, 0.4904), (-0.6096, -0.6096, 0.4904), (0.6096, -0.6096, 0.4904), (-0.6096, 0.6096, 0.4904), (-1.863e-09, -0.6096, 1.1), (0.6096, -1.863e-09, 1.1), (-9.313e-10, -0.6096, 0.00368), (-0.6096, 6.519e-09, 1.1), (1.863e-09, 0.6096, 1.1), (0.6096, -1.863e-09, 0.00368), (-6.519e-09, 8.382e-09, 1.33), (1.304e-08, -0.8395, 0.4904), (-0.8395, 1.024e-08, 0.4904), (0.0, -5.588e-09, -0.00221), (0.8395, 9.313e-09, 0.4904), (1.304e-08, 0.8395, 0.4904)], [], [(0, 18, 20, 15), (18, 4, 17, 20), (20, 17, 6, 14), (15, 20, 14, 2), (3, 12, 21, 16), (12, 2, 14, 21), (21, 14, 6, 11), (16, 21, 11, 7), (7, 11, 22, 8), (11, 6, 17, 22), (22, 17, 4, 13), (8, 22, 13, 5), (5, 9, 23, 8), (9, 1, 19, 23), (23, 19, 3, 16), (8, 23, 16, 7), (1, 10, 24, 19), (10, 0, 15, 24), (24, 15, 2, 12), (19, 24, 12, 3), (5, 13, 25, 9), (13, 4, 18, 25), (25, 18, 0, 10), (9, 25, 10, 1)])
me_cube_003.polygons.foreach_set('use_smooth', [True] * 24)
_uv = me_cube_003.uv_layers.new(name='UVMap')
_uv.uv.foreach_set('vector', [0.625, 0.5, 0.75, 0.5, 0.75, 0.625, 0.625, 0.625, 0.75, 0.5, 0.875, 0.5, 0.875, 0.625, 0.75, 0.625, 0.75, 0.625, 0.875, 0.625, 0.875, 0.75, 0.75, 0.75, 0.625, 0.625, 0.75, 0.625, 0.75, 0.75, 0.625, 0.75, 0.375, 0.75, 0.5, 0.75, 0.5, 0.875, 0.375, 0.875, 0.5, 0.75, 0.625, 0.75, 0.625, 0.875, 0.5, 0.875, 0.5, 0.875, 0.625, 0.875, 0.625, 1.0, 0.5, 1.0, 0.375, 0.875, 0.5, 0.875, 0.5, 1.0, 0.375, 1.0, 0.375, 0.0, 0.5, 0.0, 0.5, 0.125, 0.375, 0.125, 0.5, 0.0, 0.625, 0.0, 0.625, 0.125, 0.5, 0.125, 0.5, 0.125, 0.625, 0.125, 0.625, 0.25, 0.5, 0.25, 0.375, 0.125, 0.5, 0.125, 0.5, 0.25, 0.375, 0.25, 0.125, 0.5, 0.25, 0.5, 0.25, 0.625, 0.125, 0.625, 0.25, 0.5, 0.375, 0.5, 0.375, 0.625, 0.25, 0.625, 0.25, 0.625, 0.375, 0.625, 0.375, 0.75, 0.25, 0.75, 0.125, 0.625, 0.25, 0.625, 0.25, 0.75, 0.125, 0.75, 0.375, 0.5, 0.5, 0.5, 0.5, 0.625, 0.375, 0.625, 0.5, 0.5, 0.625, 0.5, 0.625, 0.625, 0.5, 0.625, 0.5, 0.625, 0.625, 0.625, 0.625, 0.75, 0.5, 0.75, 0.375, 0.625, 0.5, 0.625, 0.5, 0.75, 0.375, 0.75, 0.375, 0.25, 0.5, 0.25, 0.5, 0.375, 0.375, 0.375, 0.5, 0.25, 0.625, 0.25, 0.625, 0.375, 0.5, 0.375, 0.5, 0.375, 0.625, 0.375, 0.625, 0.5, 0.5, 0.5, 0.375, 0.375, 0.5, 0.375, 0.5, 0.5, 0.375, 0.5])
me_cube_003.materials.append(mat_slimemagicofuera)
me_cube_003.materials.append(None)
me_cube_003.use_mirror_vertex_groups = False
me_cube_003.update()
me_cube_005 = bpy.data.meshes.new('Cube.005')
me_cube_005.from_pydata([(0.5, 0.5, 0.5), (0.5, 0.5, -0.4339), (0.5, -0.5, 0.5), (0.5, -0.5, -0.4339), (-0.5, 0.5, 0.5), (-0.5, 0.5, -0.4339), (-0.5, -0.5, 0.5), (-0.5, -0.5, -0.4339), (-0.6096, 1.583e-08, -0.4868), (5.588e-09, 0.6096, -0.4868), (0.6096, 0.6096, 1.863e-09), (-0.6096, -0.6096, -2.794e-09), (0.6096, -0.6096, 1.863e-09), (-0.6096, 0.6096, -2.794e-09), (-1.863e-09, -0.6096, 0.6096), (0.6096, -1.863e-09, 0.6096), (-9.313e-10, -0.6096, -0.4868), (-0.6096, 6.519e-09, 0.6096), (1.863e-09, 0.6096, 0.6096), (0.6096, -1.863e-09, -0.4868), (-6.519e-09, 8.382e-09, 0.8395), (1.304e-08, -0.8395, 4.657e-09), (-0.8395, 1.024e-08, 5.588e-09), (0.0, -5.588e-09, -0.4927), (0.8395, 9.313e-09, 0.0), (1.304e-08, 0.8395, 7.451e-09)], [], [(0, 18, 20, 15), (18, 4, 17, 20), (20, 17, 6, 14), (15, 20, 14, 2), (3, 12, 21, 16), (12, 2, 14, 21), (21, 14, 6, 11), (16, 21, 11, 7), (7, 11, 22, 8), (11, 6, 17, 22), (22, 17, 4, 13), (8, 22, 13, 5), (5, 9, 23, 8), (9, 1, 19, 23), (23, 19, 3, 16), (8, 23, 16, 7), (1, 10, 24, 19), (10, 0, 15, 24), (24, 15, 2, 12), (19, 24, 12, 3), (5, 13, 25, 9), (13, 4, 18, 25), (25, 18, 0, 10), (9, 25, 10, 1)])
me_cube_005.polygons.foreach_set('use_smooth', [True] * 24)
_uv = me_cube_005.uv_layers.new(name='UVMap')
_uv.uv.foreach_set('vector', [0.625, 0.5, 0.75, 0.5, 0.75, 0.625, 0.625, 0.625, 0.75, 0.5, 0.875, 0.5, 0.875, 0.625, 0.75, 0.625, 0.75, 0.625, 0.875, 0.625, 0.875, 0.75, 0.75, 0.75, 0.625, 0.625, 0.75, 0.625, 0.75, 0.75, 0.625, 0.75, 0.375, 0.75, 0.5, 0.75, 0.5, 0.875, 0.375, 0.875, 0.5, 0.75, 0.625, 0.75, 0.625, 0.875, 0.5, 0.875, 0.5, 0.875, 0.625, 0.875, 0.625, 1.0, 0.5, 1.0, 0.375, 0.875, 0.5, 0.875, 0.5, 1.0, 0.375, 1.0, 0.375, 0.0, 0.5, 0.0, 0.5, 0.125, 0.375, 0.125, 0.5, 0.0, 0.625, 0.0, 0.625, 0.125, 0.5, 0.125, 0.5, 0.125, 0.625, 0.125, 0.625, 0.25, 0.5, 0.25, 0.375, 0.125, 0.5, 0.125, 0.5, 0.25, 0.375, 0.25, 0.125, 0.5, 0.25, 0.5, 0.25, 0.625, 0.125, 0.625, 0.25, 0.5, 0.375, 0.5, 0.375, 0.625, 0.25, 0.625, 0.25, 0.625, 0.375, 0.625, 0.375, 0.75, 0.25, 0.75, 0.125, 0.625, 0.25, 0.625, 0.25, 0.75, 0.125, 0.75, 0.375, 0.5, 0.5, 0.5, 0.5, 0.625, 0.375, 0.625, 0.5, 0.5, 0.625, 0.5, 0.625, 0.625, 0.5, 0.625, 0.5, 0.625, 0.625, 0.625, 0.625, 0.75, 0.5, 0.75, 0.375, 0.625, 0.5, 0.625, 0.5, 0.75, 0.375, 0.75, 0.375, 0.25, 0.5, 0.25, 0.5, 0.375, 0.375, 0.375, 0.5, 0.25, 0.625, 0.25, 0.625, 0.375, 0.5, 0.375, 0.5, 0.375, 0.625, 0.375, 0.625, 0.5, 0.5, 0.5, 0.375, 0.375, 0.5, 0.375, 0.5, 0.5, 0.375, 0.5])
me_cube_005.materials.append(mat_slime_002)
me_cube_005.use_mirror_vertex_groups = False
me_cube_005.update()
me_cube_007 = bpy.data.meshes.new('Cube.007')
me_cube_007.from_pydata([(-0.645, -0.645, -2.51), (-0.8928, -0.8928, 1.095), (-0.645, 0.645, -2.51), (-0.8928, 0.8928, 1.095), (0.645, -0.645, -2.51), (0.8928, -0.8928, 1.095), (0.645, 0.645, -2.51), (0.8928, 0.8928, 1.095), (-0.645, 0.0, -2.51), (-0.8928, 0.0, 1.095), (0.645, 0.0, -2.51), (0.8928, 0.0, 1.095), (5.032e-10, 0.645, -2.51), (5.032e-10, 0.8928, 1.095), (5.032e-10, -0.645, -2.51), (5.032e-10, -0.8928, 1.095), (5.032e-10, 0.0, 2.624), (5.032e-10, 0.0, -2.51)], [], [(8, 9, 3, 2), (12, 13, 7, 6), (10, 11, 5, 4), (14, 15, 1, 0), (17, 10, 4, 14), (16, 9, 1), (3, 9, 16), (12, 6, 10, 17), (6, 7, 11, 10), (0, 1, 9, 8), (2, 12, 17, 8), (7, 13, 16), (16, 15, 5), (8, 17, 14, 0), (4, 5, 15, 14), (2, 3, 13, 12), (15, 16, 1), (11, 16, 5), (11, 7, 16), (13, 3, 16)])
_uv = me_cube_007.uv_layers.new(name='UVMap')
_uv.uv.foreach_set('vector', [0.375, 0.125, 0.625, 0.125, 0.625, 0.25, 0.375, 0.25, 0.375, 0.375, 0.625, 0.375, 0.625, 0.5, 0.375, 0.5, 0.375, 0.625, 0.625, 0.625, 0.625, 0.75, 0.375, 0.75, 0.375, 0.875, 0.625, 0.875, 0.625, 1.0, 0.375, 1.0, 0.25, 0.625, 0.375, 0.625, 0.375, 0.75, 0.25, 0.75, 0.75, 0.625, 0.875, 0.625, 0.875, 0.75, 0.875, 0.5, 0.875, 0.625, 0.75, 0.625, 0.25, 0.5, 0.375, 0.5, 0.375, 0.625, 0.25, 0.625, 0.375, 0.5, 0.625, 0.5, 0.625, 0.625, 0.375, 0.625, 0.375, 0.0, 0.625, 0.0, 0.625, 0.125, 0.375, 0.125, 0.125, 0.5, 0.25, 0.5, 0.25, 0.625, 0.125, 0.625, 0.625, 0.5, 0.75, 0.5, 0.75, 0.625, 0.75, 0.625, 0.75, 0.75, 0.625, 0.75, 0.125, 0.625, 0.25, 0.625, 0.25, 0.75, 0.125, 0.75, 0.375, 0.75, 0.625, 0.75, 0.625, 0.875, 0.375, 0.875, 0.375, 0.25, 0.625, 0.25, 0.625, 0.375, 0.375, 0.375, 0.75, 0.75, 0.75, 0.625, 0.875, 0.75, 0.625, 0.625, 0.75, 0.625, 0.625, 0.75, 0.625, 0.625, 0.625, 0.5, 0.75, 0.625, 0.75, 0.5, 0.875, 0.5, 0.75, 0.625])
me_cube_007.materials.append(mat_cristalfuera)
me_cube_007.update()
me_cube_008 = bpy.data.meshes.new('Cube.008')
me_cube_008.from_pydata([(-0.645, -0.645, -2.51), (-0.8928, -0.8928, 1.095), (-0.645, 0.645, -2.51), (-0.8928, 0.8928, 1.095), (0.645, -0.645, -2.51), (0.8928, -0.8928, 1.095), (0.645, 0.645, -2.51), (0.8928, 0.8928, 1.095), (-0.645, 0.0, -2.51), (-0.8928, 0.0, 1.095), (0.645, 0.0, -2.51), (0.8928, 0.0, 1.095), (5.032e-10, 0.645, -2.51), (5.032e-10, 0.8928, 1.095), (5.032e-10, -0.645, -2.51), (5.032e-10, -0.8928, 1.095), (5.032e-10, 0.0, 2.624), (5.032e-10, 0.0, -2.51)], [], [(8, 9, 3, 2), (12, 13, 7, 6), (10, 11, 5, 4), (14, 15, 1, 0), (17, 10, 4, 14), (16, 9, 1), (3, 9, 16), (12, 6, 10, 17), (6, 7, 11, 10), (0, 1, 9, 8), (2, 12, 17, 8), (7, 13, 16), (16, 15, 5), (8, 17, 14, 0), (4, 5, 15, 14), (2, 3, 13, 12), (15, 16, 1), (11, 16, 5), (11, 7, 16), (13, 3, 16)])
_uv = me_cube_008.uv_layers.new(name='UVMap')
_uv.uv.foreach_set('vector', [0.375, 0.125, 0.625, 0.125, 0.625, 0.25, 0.375, 0.25, 0.375, 0.375, 0.625, 0.375, 0.625, 0.5, 0.375, 0.5, 0.375, 0.625, 0.625, 0.625, 0.625, 0.75, 0.375, 0.75, 0.375, 0.875, 0.625, 0.875, 0.625, 1.0, 0.375, 1.0, 0.25, 0.625, 0.375, 0.625, 0.375, 0.75, 0.25, 0.75, 0.75, 0.625, 0.875, 0.625, 0.875, 0.75, 0.875, 0.5, 0.875, 0.625, 0.75, 0.625, 0.25, 0.5, 0.375, 0.5, 0.375, 0.625, 0.25, 0.625, 0.375, 0.5, 0.625, 0.5, 0.625, 0.625, 0.375, 0.625, 0.375, 0.0, 0.625, 0.0, 0.625, 0.125, 0.375, 0.125, 0.125, 0.5, 0.25, 0.5, 0.25, 0.625, 0.125, 0.625, 0.625, 0.5, 0.75, 0.5, 0.75, 0.625, 0.75, 0.625, 0.75, 0.75, 0.625, 0.75, 0.125, 0.625, 0.25, 0.625, 0.25, 0.75, 0.125, 0.75, 0.375, 0.75, 0.625, 0.75, 0.625, 0.875, 0.375, 0.875, 0.375, 0.25, 0.625, 0.25, 0.625, 0.375, 0.375, 0.375, 0.75, 0.75, 0.75, 0.625, 0.875, 0.75, 0.625, 0.625, 0.75, 0.625, 0.625, 0.75, 0.625, 0.625, 0.625, 0.5, 0.75, 0.625, 0.75, 0.5, 0.875, 0.5, 0.75, 0.625])
me_cube_008.materials.append(mat_cristaldentro)
me_cube_008.update()
me_plane_004 = bpy.data.meshes.new('Plane.004')
me_plane_004.from_pydata([(-1.7, 0.8157, 0.03274), (-1.74, -0.3416, 0.1255), (-1.703, 0.8843, 0.1763), (-1.748, -0.3923, 0.2785), (-0.8704, 0.8106, -0.1938), (-0.8019, -0.3474, -0.1307), (-0.7933, 0.8787, -0.07247), (-0.718, -0.3986, -0.002795), (-1.249, 0.968, 0.04607), (-1.231, -0.5673, 0.1494), (-1.286, 0.8919, -0.08585), (-1.269, -0.5066, 0.008316), (-1.883, -0.08607, 0.1467), (-1.905, -0.1199, 0.3023), (-0.5676, -0.1281, -0.06308), (-0.665, -0.09358, -0.1861), (-1.292, -0.2846, -0.08277), (-1.234, -0.2696, 0.1294), (-1.913, 0.6042, 0.2535), (-0.5765, 0.596, -0.1118), (-0.6727, 0.5391, -0.2287), (-1.305, 0.7426, -0.1519), (-1.247, 0.7576, 0.06024), (-1.891, 0.5466, 0.1041), (1.7, 0.8157, 0.03274), (1.74, -0.3416, 0.1255), (1.703, 0.8843, 0.1763), (1.748, -0.3923, 0.2785), (0.8704, 0.8106, -0.1938), (0.8019, -0.3474, -0.1307), (0.7933, 0.8787, -0.07247), (0.718, -0.3986, -0.002795), (1.249, 0.968, 0.04607), (1.231, -0.5673, 0.1494), (1.286, 0.8919, -0.08585), (1.269, -0.5066, 0.008316), (1.883, -0.08607, 0.1467), (1.905, -0.1199, 0.3023), (0.5676, -0.1281, -0.06308), (0.665, -0.09358, -0.1861), (1.292, -0.2846, -0.08277), (1.234, -0.2696, 0.1294), (1.913, 0.6042, 0.2535), (0.5765, 0.596, -0.1118), (0.6727, 0.5391, -0.2287), (1.305, 0.7426, -0.1519), (1.247, 0.7576, 0.06024), (1.891, 0.5466, 0.1041)], [], [(12, 1, 3, 13), (17, 9, 7, 14), (14, 7, 5, 15), (16, 11, 1, 12), (8, 6, 4, 10), (9, 3, 1, 11), (7, 9, 11, 5), (2, 8, 10, 0), (15, 5, 11, 16), (13, 3, 9, 17), (18, 13, 17, 22), (20, 15, 16, 21), (21, 16, 12, 23), (19, 14, 15, 20), (22, 17, 14, 19), (23, 12, 13, 18), (0, 23, 18, 2), (8, 22, 19, 6), (6, 19, 20, 4), (10, 21, 23, 0), (4, 20, 21, 10), (2, 18, 22, 8), (36, 37, 27, 25), (41, 38, 31, 33), (38, 39, 29, 31), (40, 36, 25, 35), (32, 34, 28, 30), (33, 35, 25, 27), (31, 29, 35, 33), (26, 24, 34, 32), (39, 40, 35, 29), (37, 41, 33, 27), (42, 46, 41, 37), (44, 45, 40, 39), (45, 47, 36, 40), (43, 44, 39, 38), (46, 43, 38, 41), (47, 42, 37, 36), (24, 26, 42, 47), (32, 30, 43, 46), (30, 28, 44, 43), (34, 24, 47, 45), (28, 34, 45, 44), (26, 32, 46, 42)])
_uv = me_plane_004.uv_layers.new(name='UVMap')
_uv.uv.foreach_set('vector', [0.5964, 0.0, 0.6145, 0.0, 0.6145, 0.25, 0.5964, 0.25, 0.5964, 0.375, 0.625, 0.375, 0.6145, 0.5, 0.5964, 0.5, 0.5964, 0.5, 0.6145, 0.5, 0.6145, 0.75, 0.5964, 0.75, 0.5964, 0.875, 0.625, 0.875, 0.6145, 1.0, 0.5964, 1.0, 0.25, 0.5, 0.375, 0.5, 0.375, 0.75, 0.25, 0.75, 0.75, 0.5, 0.9013, 0.5, 0.9013, 0.75, 0.75, 0.75, 0.6145, 0.5, 0.75, 0.5, 0.75, 0.75, 0.6145, 0.75, 0.125, 0.5, 0.25, 0.5, 0.25, 0.75, 0.125, 0.75, 0.5964, 0.75, 0.6145, 0.75, 0.625, 0.875, 0.5964, 0.875, 0.5964, 0.25, 0.6145, 0.25, 0.625, 0.375, 0.5964, 0.375, 0.3952, 0.25, 0.5964, 0.25, 0.5964, 0.375, 0.3952, 0.375, 0.3952, 0.75, 0.5964, 0.75, 0.5964, 0.875, 0.3952, 0.875, 0.3952, 0.875, 0.5964, 0.875, 0.5964, 1.0, 0.3952, 1.0, 0.3952, 0.5, 0.5964, 0.5, 0.5964, 0.75, 0.3952, 0.75, 0.3952, 0.375, 0.5964, 0.375, 0.5964, 0.5, 0.3952, 0.5, 0.3952, 0.0, 0.5964, 0.0, 0.5964, 0.25, 0.3952, 0.25, 0.375, 0.0, 0.3952, 0.0, 0.3952, 0.25, 0.375, 0.25, 0.375, 0.375, 0.3952, 0.375, 0.3952, 0.5, 0.375, 0.5, 0.375, 0.5, 0.3952, 0.5, 0.3952, 0.75, 0.375, 0.75, 0.375, 0.875, 0.3952, 0.875, 0.3952, 1.0, 0.375, 1.0, 0.375, 0.75, 0.3952, 0.75, 0.3952, 0.875, 0.375, 0.875, 0.375, 0.25, 0.3952, 0.25, 0.3952, 0.375, 0.375, 0.375, 0.5964, 0.0, 0.5964, 0.25, 0.6145, 0.25, 0.6145, 0.0, 0.5964, 0.375, 0.5964, 0.5, 0.6145, 0.5, 0.625, 0.375, 0.5964, 0.5, 0.5964, 0.75, 0.6145, 0.75, 0.6145, 0.5, 0.5964, 0.875, 0.5964, 1.0, 0.6145, 1.0, 0.625, 0.875, 0.25, 0.5, 0.25, 0.75, 0.375, 0.75, 0.375, 0.5, 0.75, 0.5, 0.75, 0.75, 0.9013, 0.75, 0.9013, 0.5, 0.6145, 0.5, 0.6145, 0.75, 0.75, 0.75, 0.75, 0.5, 0.125, 0.5, 0.125, 0.75, 0.25, 0.75, 0.25, 0.5, 0.5964, 0.75, 0.5964, 0.875, 0.625, 0.875, 0.6145, 0.75, 0.5964, 0.25, 0.5964, 0.375, 0.625, 0.375, 0.6145, 0.25, 0.3952, 0.25, 0.3952, 0.375, 0.5964, 0.375, 0.5964, 0.25, 0.3952, 0.75, 0.3952, 0.875, 0.5964, 0.875, 0.5964, 0.75, 0.3952, 0.875, 0.3952, 1.0, 0.5964, 1.0, 0.5964, 0.875, 0.3952, 0.5, 0.3952, 0.75, 0.5964, 0.75, 0.5964, 0.5, 0.3952, 0.375, 0.3952, 0.5, 0.5964, 0.5, 0.5964, 0.375, 0.3952, 0.0, 0.3952, 0.25, 0.5964, 0.25, 0.5964, 0.0, 0.375, 0.0, 0.375, 0.25, 0.3952, 0.25, 0.3952, 0.0, 0.375, 0.375, 0.375, 0.5, 0.3952, 0.5, 0.3952, 0.375, 0.375, 0.5, 0.375, 0.75, 0.3952, 0.75, 0.3952, 0.5, 0.375, 0.875, 0.375, 1.0, 0.3952, 1.0, 0.3952, 0.875, 0.375, 0.75, 0.375, 0.875, 0.3952, 0.875, 0.3952, 0.75, 0.375, 0.25, 0.375, 0.375, 0.3952, 0.375, 0.3952, 0.25])
me_plane_004.materials.append(mat_ojos_002)
me_plane_004.update()
arm_armature = bpy.data.armatures.new('Armature')  # bones are not reproduced
arm_armature_002 = bpy.data.armatures.new('Armature.002')  # bones are not reproduced
arm_armature_001 = bpy.data.armatures.new('Armature.001')  # bones are not reproduced

# ---- objects
ob_armature = bpy.data.objects.new('Armature', arm_armature)
ob_light = bpy.data.objects.new('Light', light_light)
ob_camera = bpy.data.objects.new('Camera', cam_camera)
ob_ojos_001 = bpy.data.objects.new('ojos.001', me_plane)
ob_slimeafuera = bpy.data.objects.new('slimeAfuera', me_cube)
ob_rama = bpy.data.objects.new('rama', me_cube_002)
ob_slimedentro = bpy.data.objects.new('slimeDentro', me_cube_001)
ob_ojos_002 = bpy.data.objects.new('ojos.002', me_plane_002)
ob_slimeafuera_002 = bpy.data.objects.new('slimeAfuera.002', me_cube_009)
ob_slimeafuera_003 = bpy.data.objects.new('slimeAfuera.003', me_cube_012)
ob_armature_002 = bpy.data.objects.new('Armature.002', arm_armature_002)
ob_slimeafuera_001 = bpy.data.objects.new('slimeAfuera.001', me_cube_003)
ob_slimedentro_001 = bpy.data.objects.new('slimeDentro.001', me_cube_005)
ob_cube = bpy.data.objects.new('Cube', me_cube_007)
ob_cube_001 = bpy.data.objects.new('Cube.001', me_cube_008)
ob_ojos_003 = bpy.data.objects.new('ojos.003', me_plane_004)
ob_armature_001 = bpy.data.objects.new('Armature.001', arm_armature_001)

# ---- transforms, parenting, visibility, modifiers, constraints
ob_armature.location = (0.0, 0.0, -0.2531)
ob_armature.hide_render = True
ob_armature.show_in_front = True
ob_light.location = (4.587, -5.434, 6.577)
ob_light.rotation_euler = (0.6503, 0.05522, 1.866)
ob_light.lock_rotations_4d = False
ob_light.empty_display_type = 'ARROWS'
ob_light.color = (0.0, 0.0, 0.0, 0.0)
ob_light.lineart.crease_threshold = 0.0
ob_camera.location = (12.09, -12.17, 7.463)
ob_camera.rotation_euler = (1.285, -8.862e-07, 0.7966)
ob_camera.lock_rotations_4d = False
ob_camera.empty_display_type = 'ARROWS'
ob_camera.color = (0.0, 0.0, 0.0, 0.0)
ob_camera.display_type = 'WIRE'
ob_camera.lineart.crease_threshold = 0.0
ob_ojos_001.parent = ob_armature
ob_ojos_001.location = (5.2e-16, -1.738, 2.342)
ob_ojos_001.rotation_euler = (-1.856, -1.769e-16, 3.563e-16)
ob_ojos_001.scale = (0.6293, 0.6293, 0.6293)
_vg = ob_ojos_001.vertex_groups.new(name='Bone')
_vg.add([0, 1, 2, 3, 4, 5, 6, 7, 8, 9, 10, 11, 12, 13, 14, 15, 16, 17, 18, 19, 20, 21], 1.0, 'REPLACE')
_m = ob_ojos_001.modifiers.new('Mirror', 'MIRROR')
_m = ob_ojos_001.modifiers.new('Armature', 'ARMATURE')
_m.object = ob_armature
ob_slimeafuera.parent = ob_armature
ob_slimeafuera.location = (0.0, 0.0, 1.538)
ob_slimeafuera.scale = (2.621, 2.621, 2.621)
ob_slimeafuera.lock_rotations_4d = False
ob_slimeafuera.empty_display_type = 'ARROWS'
ob_slimeafuera.lineart.crease_threshold = 0.0
_vg = ob_slimeafuera.vertex_groups.new(name='Bone')
_vg.add([0, 1, 2, 3, 4, 5, 6, 7, 8, 9, 10, 11, 12, 13, 14, 15, 16, 17, 18, 19, 20, 21, 22, 23, 24, 25], 1.0, 'REPLACE')
_m = ob_slimeafuera.modifiers.new('Armature', 'ARMATURE')
_m.object = ob_armature
ob_rama.parent = ob_armature
ob_rama.location = (1.07e-16, -0.5297, 2.345)
ob_rama.rotation_euler = (-0.446, -9.579e-17, 2.172e-17)
ob_rama.scale = (0.2212, 1.075, 0.1905)
_vg = ob_rama.vertex_groups.new(name='Bone')
for _i, _w in zip([0, 1, 2, 3, 4, 5, 6, 7, 8, 9, 10, 11, 12, 13, 14, 15, 16, 17, 18, 19, 20, 21, 22, 23, 24, 25, 26, 27], [1.0, 1.0, 1.0, 1.0, 1.0, 1.0, 1.0, 1.0, 1.0, 1.0, 1.0, 1.0, 1.0, 1.0, 1.0, 1.0, 1.0, 1.0, 1.0, 1.0, 1.0, 1.0, 1.0, 1.0, 1.0, 1.0, 1.0, 1.0]): _vg.add([_i], _w, 'REPLACE')
_m = ob_rama.modifiers.new('Armature', 'ARMATURE')
_m.object = ob_armature
ob_slimedentro.parent = ob_armature
ob_slimedentro.location = (0.0, 0.0, 1.538)
ob_slimedentro.scale = (1.909, 1.909, 1.909)
ob_slimedentro.lock_rotations_4d = False
ob_slimedentro.empty_display_type = 'ARROWS'
ob_slimedentro.lineart.crease_threshold = 0.0
_vg = ob_slimedentro.vertex_groups.new(name='Bone')
_vg.add([0, 1, 2, 3, 4, 5, 6, 7, 8, 9, 10, 11, 12, 13, 14, 15, 16, 17, 18, 19, 20, 21, 22, 23, 24, 25], 1.0, 'REPLACE')
_m = ob_slimedentro.modifiers.new('Armature', 'ARMATURE')
_m.object = ob_armature
ob_ojos_002.parent = ob_armature_002
ob_ojos_002.location = (5.2e-16, -1.933, 2.094)
ob_ojos_002.rotation_euler = (-1.856, -1.769e-16, 3.563e-16)
ob_ojos_002.scale = (0.6293, 0.6293, 0.6293)
_vg = ob_ojos_002.vertex_groups.new(name='cuerpo')
for _i, _w in zip([0, 1, 2, 3, 4, 5, 6, 7, 8, 9, 10, 11, 12, 13, 14, 15, 16, 17, 18, 19, 20, 21, 22, 23, 24, 25, 26, 27, 28, 29, 30, 31, 32, 33, 34, 35, 36, 37, 38, 39, 40, 41, 42, 43, 44, 45, 46, 47], [1.0, 1.0, 1.0, 1.0, 1.0, 1.0, 1.0, 1.0, 1.0, 1.0, 1.0, 1.0, 1.0, 1.0, 1.0, 1.0, 1.0, 1.0, 1.0, 1.0, 1.0, 1.0, 1.0, 1.0, 0.9999, 0.9999, 0.9999, 0.9999, 1.0, 1.0, 1.0, 1.0, 0.9999, 1.0, 0.9999, 1.0, 0.9999, 0.9999, 1.0, 1.0, 1.0, 1.0, 0.9999, 1.0, 1.0, 0.9999, 0.9999, 0.9999]): _vg.add([_i], _w, 'REPLACE')
_m = ob_ojos_002.modifiers.new('Armature', 'ARMATURE')
_m.object = ob_armature_002
ob_slimeafuera_002.parent = ob_armature_002
ob_slimeafuera_002.location = (0.0, 0.0, 1.49e-07)
ob_slimeafuera_002.scale = (3.205, 2.79, 2.621)
ob_slimeafuera_002.lock_rotations_4d = False
ob_slimeafuera_002.empty_display_type = 'ARROWS'
ob_slimeafuera_002.lineart.crease_threshold = 0.0
_vg = ob_slimeafuera_002.vertex_groups.new(name='cuerpo')
for _i, _w in zip([0, 1, 2, 3, 4, 5, 6, 7, 8, 9, 10, 11, 12, 13, 14, 15, 16, 17, 18, 19, 20, 21, 22, 23, 24, 25], [1.0, 0.9999, 1.0, 1.0, 1.0, 1.0, 1.0, 1.0, 1.0, 0.9998, 1.0, 1.0, 1.0, 1.0, 1.0, 1.0, 1.0, 1.0, 1.0, 1.0, 1.0, 1.0, 1.0, 0.9999, 1.0, 0.9999]): _vg.add([_i], _w, 'REPLACE')
_m = ob_slimeafuera_002.modifiers.new('Armature', 'ARMATURE')
_m.object = ob_armature_002
ob_slimeafuera_003.parent = ob_armature_002
ob_slimeafuera_003.location = (0.0, 0.0, 1.289)
ob_slimeafuera_003.scale = (2.368, 2.061, 1.937)
ob_slimeafuera_003.lock_rotations_4d = False
ob_slimeafuera_003.empty_display_type = 'ARROWS'
ob_slimeafuera_003.lineart.crease_threshold = 0.0
_vg = ob_slimeafuera_003.vertex_groups.new(name='cuerpo')
for _i, _w in zip([0, 1, 2, 3, 4, 5, 6, 7, 8, 9, 10, 11, 12, 13, 14, 15, 16, 17, 18, 19, 20, 21, 22, 23, 24, 25], [1.0, 1.0, 1.0, 0.9999, 1.0, 0.9999, 1.0, 1.0, 0.9999, 1.0, 1.0, 1.0, 0.9999, 1.0, 1.0, 1.0, 0.9999, 1.0, 1.0, 1.0, 1.0, 1.0, 1.0, 0.9999, 1.0, 1.0]): _vg.add([_i], _w, 'REPLACE')
_m = ob_slimeafuera_003.modifiers.new('Armature', 'ARMATURE')
_m.object = ob_armature_002
ob_armature_002.location = (0.0, 0.0, 0.0)
ob_armature_002.hide_render = True
ob_armature_002.show_in_front = True
ob_slimeafuera_001.parent = ob_armature_001
ob_slimeafuera_001.location = (0.0, 0.0, 2.98e-08)
ob_slimeafuera_001.scale = (2.621, 2.621, 2.621)
ob_slimeafuera_001.lock_rotations_4d = False
ob_slimeafuera_001.empty_display_type = 'ARROWS'
ob_slimeafuera_001.lineart.crease_threshold = 0.0
_vg = ob_slimeafuera_001.vertex_groups.new(name='cuerpo')
for _i, _w in zip([0, 1, 2, 3, 4, 5, 6, 7, 8, 9, 10, 11, 12, 13, 14, 15, 16, 17, 18, 19, 20, 21, 22, 23, 24, 25], [0.222, 0.8159, 0.1857, 0.8422, 0.218, 0.8111, 0.1817, 0.8371, 0.8455, 0.8328, 0.5569, 0.5449, 0.5553, 0.5482, 0.1309, 0.1555, 0.8653, 0.1515, 0.1745, 0.8512, 0.07825, 0.5496, 0.5449, 0.8508, 0.558, 0.5529]): _vg.add([_i], _w, 'REPLACE')
_vg = ob_slimeafuera_001.vertex_groups.new(name='cristal')
_vg = ob_slimeafuera_001.vertex_groups.new(name='cuerpo.superior')
for _i, _w in zip([0, 1, 2, 3, 4, 5, 6, 7, 8, 9, 10, 11, 12, 13, 14, 15, 16, 17, 18, 19, 20, 21, 22, 23, 24, 25], [0.778, 0.1841, 0.8143, 0.1578, 0.782, 0.1889, 0.8183, 0.1629, 0.1545, 0.1672, 0.4431, 0.4551, 0.4447, 0.4518, 0.8691, 0.8445, 0.1347, 0.8485, 0.8255, 0.1488, 0.9218, 0.4504, 0.4551, 0.1492, 0.442, 0.4471]): _vg.add([_i], _w, 'REPLACE')
_m = ob_slimeafuera_001.modifiers.new('Armature', 'ARMATURE')
_m.object = ob_armature_001
ob_slimedentro_001.parent = ob_armature_001
ob_slimedentro_001.location = (0.0, 0.0, 1.286)
ob_slimedentro_001.scale = (1.909, 1.909, 1.909)
ob_slimedentro_001.lock_rotations_4d = False
ob_slimedentro_001.empty_display_type = 'ARROWS'
ob_slimedentro_001.lineart.crease_threshold = 0.0
_vg = ob_slimedentro_001.vertex_groups.new(name='cuerpo')
for _i, _w in zip([0, 1, 2, 3, 4, 5, 6, 7, 8, 9, 10, 11, 12, 13, 14, 15, 16, 17, 18, 19, 20, 21, 22, 23, 24, 25], [1.0, 1.0, 1.0, 1.0, 1.0, 1.0, 1.0, 1.0, 1.0, 1.0, 1.0, 1.0, 1.0, 1.0, 1.0, 1.0, 1.0, 1.0, 1.0, 1.0, 1.0, 1.0, 0.9999, 1.0, 1.0, 1.0]): _vg.add([_i], _w, 'REPLACE')
_vg = ob_slimedentro_001.vertex_groups.new(name='cristal')
_vg = ob_slimedentro_001.vertex_groups.new(name='cuerpo.superior')
_m = ob_slimedentro_001.modifiers.new('Armature', 'ARMATURE')
_m.object = ob_armature_001
ob_cube.parent = ob_armature_001
ob_cube.location = (0.0, 0.0, 2.986)
ob_cube.scale = (0.6784, 0.6784, 0.6784)
_vg = ob_cube.vertex_groups.new(name='cuerpo')
_vg = ob_cube.vertex_groups.new(name='cristal')
_vg.add([0, 1, 2, 3, 4, 5, 6, 7, 8, 9, 10, 11, 12, 13, 14, 15, 16, 17], 1.0, 'REPLACE')
_vg = ob_cube.vertex_groups.new(name='cuerpo.superior')
_m = ob_cube.modifiers.new('Armature', 'ARMATURE')
_m.object = ob_armature_001
ob_cube_001.parent = ob_armature_001
ob_cube_001.location = (0.0, 0.0, 2.986)
ob_cube_001.scale = (0.5226, 0.5226, 0.5226)
_vg = ob_cube_001.vertex_groups.new(name='cuerpo')
_vg = ob_cube_001.vertex_groups.new(name='cristal')
for _i, _w in zip([0, 1, 2, 3, 4, 5, 6, 7, 8, 9, 10, 11, 12, 13, 14, 15, 16, 17], [0.9999, 1.0, 0.9998, 1.0, 0.9999, 1.0, 0.9997, 1.0, 0.9998, 1.0, 0.9998, 1.0, 0.9997, 1.0, 0.9999, 1.0, 1.0, 0.9998]): _vg.add([_i], _w, 'REPLACE')
_vg = ob_cube_001.vertex_groups.new(name='cuerpo.superior')
_m = ob_cube_001.modifiers.new('Armature', 'ARMATURE')
_m.object = ob_armature_001
ob_ojos_003.parent = ob_armature_001
ob_ojos_003.location = (5.2e-16, -1.738, 2.09)
ob_ojos_003.rotation_euler = (-1.856, -1.769e-16, 3.563e-16)
ob_ojos_003.scale = (0.6293, 0.6293, 0.6293)
_vg = ob_ojos_003.vertex_groups.new(name='cuerpo')
for _i, _w in zip([0, 1, 2, 3, 4, 5, 6, 7, 8, 9, 10, 11, 12, 13, 14, 15, 16, 17, 18, 19, 20, 21, 22, 23, 24, 25, 26, 27, 28, 29, 30, 31, 32, 33, 34, 35, 36, 37, 38, 39, 40, 41, 42, 43, 44, 45, 46, 47], [0.3666, 0.36, 0.3671, 0.36, 0.3692, 0.3606, 0.3702, 0.3605, 0.3698, 0.3599, 0.3689, 0.36, 0.3605, 0.3603, 0.3615, 0.3616, 0.3604, 0.3604, 0.3638, 0.3671, 0.3664, 0.367, 0.367, 0.3635, 0.3779, 0.3631, 0.3788, 0.3627, 0.3752, 0.3621, 0.3758, 0.3616, 0.3791, 0.3614, 0.3781, 0.3617, 0.3653, 0.3649, 0.3629, 0.3634, 0.363, 0.3629, 0.3741, 0.3704, 0.3701, 0.3755, 0.3749, 0.3734]): _vg.add([_i], _w, 'REPLACE')
_vg = ob_ojos_003.vertex_groups.new(name='cristal')
_vg = ob_ojos_003.vertex_groups.new(name='cuerpo.superior')
for _i, _w in zip([0, 1, 2, 3, 4, 5, 6, 7, 8, 9, 10, 11, 12, 13, 14, 15, 16, 17, 18, 19, 20, 21, 22, 23, 24, 25, 26, 27, 28, 29, 30, 31, 32, 33, 34, 35, 36, 37, 38, 39, 40, 41, 42, 43, 44, 45, 46, 47], [0.6334, 0.64, 0.6329, 0.64, 0.6308, 0.6394, 0.6298, 0.6395, 0.6302, 0.6401, 0.6311, 0.64, 0.6395, 0.6397, 0.6385, 0.6384, 0.6396, 0.6396, 0.6362, 0.6329, 0.6336, 0.633, 0.633, 0.6365, 0.6221, 0.6369, 0.6212, 0.6373, 0.6248, 0.6379, 0.6242, 0.6384, 0.6209, 0.6386, 0.6219, 0.6383, 0.6347, 0.6351, 0.6371, 0.6366, 0.637, 0.6371, 0.6259, 0.6296, 0.6299, 0.6245, 0.6251, 0.6266]): _vg.add([_i], _w, 'REPLACE')
_m = ob_ojos_003.modifiers.new('Armature', 'ARMATURE')
_m.object = ob_armature_001
ob_armature_001.location = (0.0, 0.0, 0.0)
ob_armature_001.show_in_front = True

# ---- collection membership
scene.collection.objects.link(ob_armature)
col_collection.objects.link(ob_light)
col_collection.objects.link(ob_camera)
col_slime_fisico_sencillo.objects.link(ob_ojos_001)
col_slime_fisico_sencillo.objects.link(ob_slimeafuera)
col_slime_fisico_sencillo.objects.link(ob_rama)
col_slime_fisico_sencillo.objects.link(ob_slimedentro)
col_slime_tanque_sencillo.objects.link(ob_ojos_002)
col_slime_tanque_sencillo.objects.link(ob_slimeafuera_002)
col_slime_tanque_sencillo.objects.link(ob_slimeafuera_003)
col_slime_tanque_sencillo.objects.link(ob_armature_002)
col_slime_magico_sencillo.objects.link(ob_slimeafuera_001)
col_slime_magico_sencillo.objects.link(ob_slimedentro_001)
col_slime_magico_sencillo.objects.link(ob_cube)
col_slime_magico_sencillo.objects.link(ob_cube_001)
col_slime_magico_sencillo.objects.link(ob_ojos_003)
col_slime_magico_sencillo.objects.link(ob_armature_001)
def _layer_coll(name, lc=None):
    lc = lc or bpy.context.view_layer.layer_collection
    for c in lc.children:
        if c.name == name: return c
        r = _layer_coll(name, c)
        if r: return r
_layer_coll('Collection').exclude = True
_layer_coll('Slime fisico sencillo').exclude = True
_layer_coll('Slime magico sencillo').exclude = True

# ---- scene / render settings (as saved in the file)
scene.camera = ob_camera
scene.frame_start = 1; scene.frame_end = 250; scene.frame_set(0)
scene.render.engine = 'BLENDER_EEVEE_NEXT'
scene.render.bake_bias = 0.0
scene.render.bake_samples = 0
scene.eevee.taa_render_samples = 1000
bpy.context.view_layer.update()

